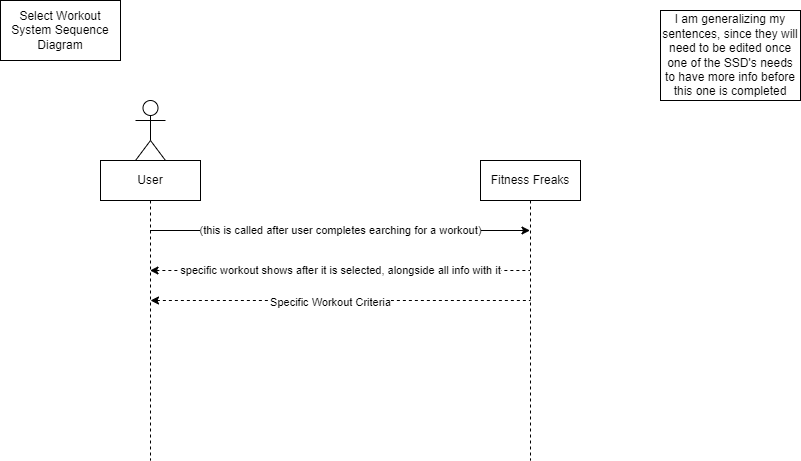

The diagram above was exported from draw.io. Its source (the exported page's mxGraphModel, read from the mxfile embedded in the PNG):
<mxGraphModel dx="2062" dy="1154" grid="1" gridSize="10" guides="1" tooltips="1" connect="1" arrows="1" fold="1" page="1" pageScale="1" pageWidth="850" pageHeight="1100" math="0" shadow="0">
  <root>
    <mxCell id="JDLxCnk5fsUrCEmQ99uk-0" />
    <mxCell id="JDLxCnk5fsUrCEmQ99uk-1" parent="JDLxCnk5fsUrCEmQ99uk-0" />
    <mxCell id="-HGcPb7iGVeDoBh9mTSv-0" value="User" style="shape=umlLifeline;perimeter=lifelinePerimeter;whiteSpace=wrap;html=1;container=1;collapsible=0;recursiveResize=0;outlineConnect=0;" parent="JDLxCnk5fsUrCEmQ99uk-1" vertex="1">
      <mxGeometry x="110" y="180" width="100" height="300" as="geometry" />
    </mxCell>
    <mxCell id="lSNWWT8wcieibxxwnjxN-0" value="" style="shape=umlActor;verticalLabelPosition=bottom;verticalAlign=top;html=1;outlineConnect=0;" parent="JDLxCnk5fsUrCEmQ99uk-1" vertex="1">
      <mxGeometry x="145" y="120" width="30" height="60" as="geometry" />
    </mxCell>
    <mxCell id="PvKvDH1JeI3G-qmhBYUP-0" value="Fitness Freaks" style="shape=umlLifeline;perimeter=lifelinePerimeter;whiteSpace=wrap;html=1;container=1;collapsible=0;recursiveResize=0;outlineConnect=0;" parent="JDLxCnk5fsUrCEmQ99uk-1" vertex="1">
      <mxGeometry x="490" y="180" width="100" height="300" as="geometry" />
    </mxCell>
    <mxCell id="MCdWbIoEej-MimRDmOUd-1" value="(this is called after user completes earching for a workout)" style="endArrow=classic;html=1;rounded=0;" parent="JDLxCnk5fsUrCEmQ99uk-1" source="-HGcPb7iGVeDoBh9mTSv-0" target="PvKvDH1JeI3G-qmhBYUP-0" edge="1">
      <mxGeometry width="50" height="50" relative="1" as="geometry">
        <mxPoint x="230" y="300" as="sourcePoint" />
        <mxPoint x="280" y="250" as="targetPoint" />
        <Array as="points">
          <mxPoint x="370" y="250" />
        </Array>
      </mxGeometry>
    </mxCell>
    <mxCell id="MCdWbIoEej-MimRDmOUd-3" value="specific workout shows after it is selected, alongside all info with it" style="endArrow=none;dashed=1;html=1;rounded=0;labelBackgroundColor=#FFFFFF;startArrow=classic;startFill=1;" parent="JDLxCnk5fsUrCEmQ99uk-1" source="-HGcPb7iGVeDoBh9mTSv-0" target="PvKvDH1JeI3G-qmhBYUP-0" edge="1">
      <mxGeometry width="50" height="50" relative="1" as="geometry">
        <mxPoint x="390" y="350" as="sourcePoint" />
        <mxPoint x="440" y="300" as="targetPoint" />
        <Array as="points">
          <mxPoint x="360" y="290" />
        </Array>
      </mxGeometry>
    </mxCell>
    <mxCell id="a4J3_evJJ-f1RxcBcs73-0" value="I am generalizing my sentences, since they will need to be edited once one of the SSD's needs to have more info before this one is completed" style="rounded=0;whiteSpace=wrap;html=1;" parent="JDLxCnk5fsUrCEmQ99uk-1" vertex="1">
      <mxGeometry x="670" y="30" width="140" height="90" as="geometry" />
    </mxCell>
    <mxCell id="a4J3_evJJ-f1RxcBcs73-1" value="Select Workout&lt;br&gt;System Sequence&lt;br&gt;Diagram" style="rounded=0;whiteSpace=wrap;html=1;" parent="JDLxCnk5fsUrCEmQ99uk-1" vertex="1">
      <mxGeometry x="10" y="20" width="120" height="60" as="geometry" />
    </mxCell>
    <mxCell id="-xIJJS5oDQFkME3OWhuB-0" value="" style="endArrow=none;dashed=1;html=1;rounded=0;labelBackgroundColor=#FFFFFF;startArrow=classic;startFill=1;" parent="JDLxCnk5fsUrCEmQ99uk-1" edge="1">
      <mxGeometry x="0.0553" width="50" height="50" relative="1" as="geometry">
        <mxPoint x="160" y="320" as="sourcePoint" />
        <mxPoint x="540" y="320" as="targetPoint" />
        <Array as="points">
          <mxPoint x="360.5" y="320" />
        </Array>
        <mxPoint as="offset" />
      </mxGeometry>
    </mxCell>
    <mxCell id="oXkHbRUtVrRCaiNhqwqz-0" value="Specific Workout Criteria" style="edgeLabel;html=1;align=center;verticalAlign=middle;resizable=0;points=[];" parent="-xIJJS5oDQFkME3OWhuB-0" vertex="1" connectable="0">
      <mxGeometry x="-0.0579" y="-1" relative="1" as="geometry">
        <mxPoint as="offset" />
      </mxGeometry>
    </mxCell>
  </root>
</mxGraphModel>